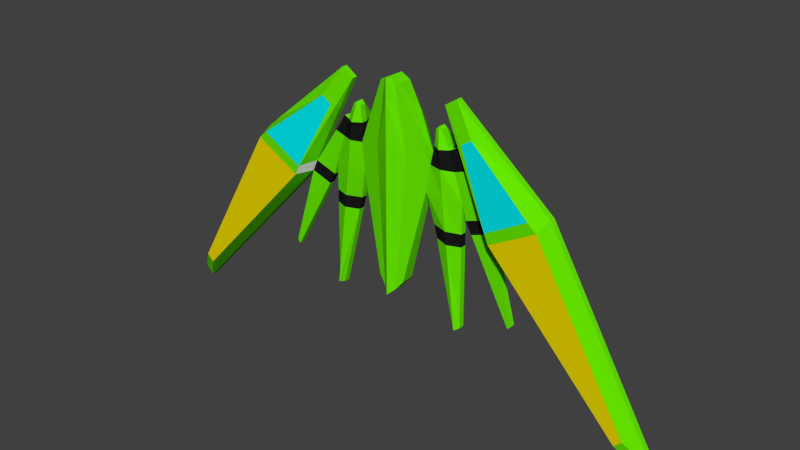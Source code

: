 # Source: skyEnemy3.blend  (saved by Blender 2.76.0; exported with 4.5.12 LTS)
import bpy
from mathutils import Matrix  # noqa: F401  (used for matrix-valued properties, if any)

bpy.ops.wm.read_factory_settings(use_empty=True)
scene = bpy.context.scene
scene.name = 'Scene'

# ---- collections
col_collection_1 = bpy.data.collections.new('Collection 1'); scene.collection.children.link(col_collection_1)

# ---- materials (node trees are filled in below, after node groups)
mat_white3 = bpy.data.materials.new('white3')
mat_white3.alpha_threshold = 0.0
mat_white3.use_transparent_shadow = False
mat_white3.roughness = 0.5
mat_white3.line_color = (0.0, 0.0, 0.0, 1.0)
mat_cyan3 = bpy.data.materials.new('cyan3')
mat_cyan3.alpha_threshold = 0.0
mat_cyan3.use_transparent_shadow = False
mat_cyan3.diffuse_color = (0.0, 0.7599, 0.8, 1.0)
mat_cyan3.roughness = 0.5
mat_blue3 = bpy.data.materials.new('blue3')
mat_blue3.alpha_threshold = 0.0
mat_blue3.use_transparent_shadow = False
mat_blue3.diffuse_color = (0.0, 0.004889, 0.8, 1.0)
mat_blue3.roughness = 0.5
mat_red3 = bpy.data.materials.new('red3')
mat_red3.alpha_threshold = 0.0
mat_red3.use_transparent_shadow = False
mat_red3.diffuse_color = (0.8, 0.0, 0.06583, 1.0)
mat_red3.roughness = 0.5
mat_green3 = bpy.data.materials.new('green3')
mat_green3.alpha_threshold = 0.0
mat_green3.use_transparent_shadow = False
mat_green3.diffuse_color = (0.1354, 0.8, 0.0, 1.0)
mat_green3.roughness = 0.5
mat_yellow3 = bpy.data.materials.new('yellow3')
mat_yellow3.alpha_threshold = 0.0
mat_yellow3.use_transparent_shadow = False
mat_yellow3.diffuse_color = (0.8, 0.6607, 0.0, 1.0)
mat_yellow3.roughness = 0.5
mat_black3 = bpy.data.materials.new('black3')
mat_black3.alpha_threshold = 0.0
mat_black3.use_transparent_shadow = False
mat_black3.diffuse_color = (0.01002, 0.01002, 0.01002, 1.0)
mat_black3.roughness = 0.5

# ---- material node trees

# ---- world
world_world = bpy.data.worlds.new('World'); scene.world = world_world
world_world.color = (0.05088, 0.05088, 0.05088)
world_world.use_sun_shadow = False
world_world.sun_shadow_jitter_overblur = 0.0
world_world.cycles.sampling_method = 'MANUAL'
world_world.cycles.sample_map_resolution = 256

# ---- meshes
me_cube = bpy.data.meshes.new('Cube')
me_cube.from_pydata([(3.946, -0.117, -0.2635), (3.946, -0.35, -0.2635), (2.544, -0.117, 3.746), (2.544, -0.35, 3.746), (2.055, -0.117, 3.422), (2.055, -0.35, 3.422), (6.422, -0.117, 0.5219), (6.422, -0.35, 0.5219), (4.157, -0.117, -0.7351), (4.157, -0.35, -0.7351), (10.98, -0.117, -7.28), (10.98, -0.35, -7.28), (10.63, -0.117, -7.634), (10.63, -0.35, -7.634), (1.563, -0.4596, 1.153), (5.981, -0.117, 0.8885), (5.981, -0.35, 0.8885), (0.7761, -0.6425, 3.019), (1.546, -0.117, 1.153), (0.0, -0.9788, -4.376), (2.004, -0.117, 2.52), (0.4993, -0.117, -3.788), (0.0, -0.9788, 1.399), (0.0, -0.9788, 4.076), (0.0, -0.117, 4.076), (0.5437, -0.6965, -3.788), (0.0, -0.117, -4.376), (0.4164, -0.7261, 3.872), (0.3686, -0.117, 3.872), (2.004, -0.35, 2.52), (1.703, -0.117, 2.49), (1.703, -0.35, 2.49), (2.881, -0.117, 0.02165), (2.881, -0.35, 0.02165), (1.396, -0.117, 0.08299), (1.417, -0.4935, 0.08299), (2.91, -0.117, -4.973), (2.91, -0.35, -4.973), (2.665, -0.117, -5.055), (2.665, -0.35, -5.055), (2.469, -0.117, 1.929), (2.469, -0.35, 1.929), (2.279, -0.117, 1.841), (2.279, -0.35, 1.841), (3.946, -0.35, -0.2635), (3.052, -0.117, -0.5683), (3.052, -0.35, -0.5683), (5.127, -0.1662, -4.002), (5.127, -0.3993, -4.002), (5.002, -0.1662, -4.136), (5.002, -0.3993, -4.136), (4.157, -0.35, -0.7351), (3.307, -0.117, -1.028), (3.307, -0.35, -1.028), (1.639, -0.117, 1.846), (1.639, -0.35, 1.846), (3.584, -0.117, 0.2377), (3.584, -0.35, 0.2377), (2.52, -0.35, 1.111), (2.52, -0.117, 1.111), (2.919, -0.117, 1.246), (2.919, -0.35, 1.246), (0.8798, -0.117, 2.89), (0.0, -0.9788, 0.1355), (1.852, -0.08061, 2.618), (1.852, -0.3864, 2.618), (2.168, 0.5606, 0.05111), (2.168, -0.5558, 0.05111), (2.793, 0.08874, -5.012), (2.793, -0.5558, -5.012), (2.052, 0.5606, 1.131), (1.972, 0.5606, 1.844), (2.052, -0.5558, 1.131), (1.972, -0.5558, 1.844), (2.368, -0.117, 1.882), (2.368, -0.35, 1.882), (3.471, 0.2053, -0.4253), (3.471, -0.35, -0.4253), (3.211, 0.2053, 0.123), (5.061, -0.1662, -4.073), (5.061, -0.3993, -4.073), (3.705, 0.2053, -0.8907), (3.705, -0.35, -0.8907), (2.707, 0.2053, 1.174), (3.211, -0.35, 0.123), (2.707, -0.35, 1.174), (3.414, -0.005124, 2.515), (3.054, -0.005124, 2.277), (6.268, -0.005124, 0.1422), (4.601, -0.005124, -0.783), (9.368, -0.005123, -5.861), (5.944, -0.005124, 0.4121), (9.623, -0.005123, -5.601), (4.445, -0.005124, -0.4359), (0.8342, 0.4334, 1.832), (0.0, 0.4334, 2.426), (0.0, 0.5451, 0.3948), (0.0, -0.117, -3.36), (0.3151, -0.117, -2.865), (0.3095, -0.117, 3.755), (0.0, -0.117, 3.977), (0.9723, 0.4249, 0.9139), (0.0, -0.9788, 3.236), (0.6577, 0.4334, 2.306), (0.0, 0.4334, 3.043), (0.1929, -0.117, -4.149), (0.6388, -0.6744, 1.304), (0.2452, -0.7658, -4.149), (0.196, -0.7773, 3.997), (0.1424, -0.117, 3.997), (0.5825, -0.6875, 0.1152), (0.3222, 0.4334, 2.197), (0.1217, -0.117, -3.169), (0.1404, -0.117, 3.897), (0.5302, 0.5391, 0.8972), (0.254, 0.4334, 2.758), (0.335, -0.745, 3.152), (1.695, -0.117, -1.129), (2.888, -0.35, -1.157), (1.695, -0.35, -1.129), (2.888, -0.117, -1.157), (2.315, 0.4493, -1.143), (2.315, -0.5558, -1.143), (1.824, -0.117, -1.649), (2.891, -0.35, -1.662), (2.891, -0.117, -1.662), (1.824, -0.35, -1.649), (2.379, 0.4015, -1.656), (2.379, -0.5558, -1.656), (1.338, -0.5119, -0.2679), (0.0, -0.9788, -0.2735), (1.315, -0.117, -0.2679), (0.0, 0.3901, -0.6393), (0.9128, 0.3758, -0.05283), (0.5026, 0.3846, -0.2057), (0.5519, -0.6946, -0.2713), (1.239, -0.5348, -0.7053), (1.213, -0.117, -0.7053), (0.0, 0.3271, -0.9123), (0.8385, 0.3146, -0.3371), (0.0, -0.9788, -0.7834), (0.4379, 0.3223, -0.4356), (0.5138, -0.7034, -0.7532), (1.106, -0.5658, -1.296), (1.076, -0.117, -1.296), (0.0, 0.242, -1.381), (0.7382, 0.2319, -0.8215), (0.0, -0.9788, -1.472), (0.3709, 0.1835, -0.8416), (0.4623, -0.7154, -1.404), (0.9835, -0.5943, -1.839), (0.9508, -0.117, -1.839), (0.0, 0.1638, -1.812), (0.6461, 0.1559, -1.266), (0.0, -0.9788, -2.104), (0.336, 0.1608, -1.291), (0.4151, -0.7264, -2.002), (0.8436, -0.6268, -2.459), (0.8072, -0.117, -2.459), (0.0, 0.07448, -2.305), (0.5408, 0.06906, -1.775), (0.0, -0.9788, -2.827), (0.2678, 0.07239, -1.888), (0.361, -0.7389, -2.685), (0.442, 0.5804, 0.1604), (0.0, 0.5865, -0.1509), (0.8798, 0.5708, 0.3404), (0.41, 0.5304, -0.1002), (0.0, 0.536, -0.396), (0.8202, 0.5216, 0.05265), (0.3825, 0.458, -0.4946), (0.4294, 0.512, -0.3862), (0.7842, 0.5044, -0.2827), (0.0, 0.5168, -0.7774), (0.0, 0.4622, -0.9356), (0.7289, 0.4514, -0.4094), (0.3423, 0.3431, -0.7703), (0.3625, 0.4134, -0.6337), (0.691, 0.407, -0.5731), (0.0, 0.4175, -1.053), (0.0, 0.3464, -1.219), (0.6223, 0.3379, -0.7189), (0.3512, 0.2948, -1.4), (0.3791, 0.3129, -1.053), (0.6728, 0.3516, -0.9634), (0.0, 0.3597, -1.619), (0.0, 0.2972, -1.817), (0.5991, 0.2909, -1.38), (0.2645, 0.1579, -2.092), (0.318, 0.2272, -1.623), (0.5612, 0.2234, -1.604), (0.0, 0.2296, -2.032), (0.0, 0.1595, -2.419), (0.4786, 0.1553, -2.003), (3.345, -0.5858, 2.551), (2.944, -0.5858, 2.286), (6.317, -1.007, 0.263), (4.459, -1.007, -0.7678), (5.955, -1.007, 0.5637), (10.05, -1.007, -6.135), (9.77, -1.007, -6.425), (4.286, -1.007, -0.381)], [], [(109, 28, 99, 113), (18, 34, 101, 94), (17, 14, 18, 62), (2, 4, 5, 3), (3, 5, 195, 194), (8, 0, 93, 89), (16, 7, 6, 15), (10, 11, 13, 12), (7, 11, 10, 6), (15, 6, 88, 91), (8, 12, 13, 9), (5, 4, 0, 1), (3, 16, 15, 2), (4, 2, 86, 87), (5, 1, 201, 195), (116, 106, 14, 17), (9, 13, 200, 197), (109, 24, 23, 108), (105, 107, 19, 26), (157, 25, 21, 158), (64, 30, 31, 65), (128, 69, 37, 124), (73, 72, 58, 43), (106, 110, 35, 14), (68, 69, 39, 38), (124, 37, 36, 125), (127, 68, 38, 123), (123, 38, 39, 126), (74, 42, 43, 75), (85, 84, 57, 61), (79, 80, 50, 49), (77, 82, 51, 44), (0, 8, 81, 76), (33, 32, 45, 46), (52, 49, 50, 53), (76, 81, 52, 45), (81, 79, 49, 52), (71, 70, 18, 54), (45, 52, 53, 46), (82, 80, 48, 51), (70, 66, 34, 18), (31, 30, 54, 55), (29, 43, 42, 20), (55, 54, 18, 14), (83, 78, 32, 59), (61, 57, 56, 60), (75, 85, 61, 41), (72, 67, 33, 58), (64, 71, 54, 30), (74, 83, 59, 42), (78, 76, 45, 32), (41, 61, 60, 40), (62, 18, 94, 103), (84, 77, 44, 57), (65, 73, 43, 29), (163, 107, 25, 157), (31, 55, 73, 65), (20, 42, 71, 64), (14, 35, 67, 72), (59, 32, 66, 70), (42, 59, 70, 71), (125, 36, 68, 127), (36, 37, 69, 68), (55, 14, 72, 73), (126, 39, 69, 128), (20, 64, 65, 29), (33, 46, 77, 84), (40, 60, 83, 74), (43, 58, 85, 75), (60, 56, 78, 83), (53, 50, 80, 82), (56, 0, 76, 78), (57, 44, 0, 56), (46, 53, 82, 77), (47, 48, 80, 79), (58, 33, 84, 85), (40, 74, 75, 41), (86, 91, 93, 87), (88, 92, 90, 89), (91, 88, 89, 93), (0, 4, 87, 93), (10, 12, 90, 92), (2, 15, 91, 86), (6, 10, 92, 88), (12, 8, 89, 90), (115, 111, 95, 104), (111, 114, 96, 95), (162, 112, 97, 159), (158, 21, 98, 160), (105, 26, 97, 112), (113, 115, 104, 100), (28, 62, 103, 99), (108, 116, 17, 27), (27, 17, 62, 28), (23, 102, 116, 108), (99, 103, 115, 113), (21, 105, 112, 98), (160, 98, 112, 162), (94, 101, 114, 111), (103, 94, 111, 115), (161, 19, 107, 163), (22, 63, 110, 106), (21, 25, 107, 105), (28, 109, 108, 27), (102, 22, 106, 116), (24, 109, 113, 100), (51, 48, 47, 8), (8, 47, 79, 81), (35, 119, 122, 67), (32, 120, 121, 66), (34, 117, 119, 35), (66, 121, 117, 34), (33, 118, 120, 32), (67, 122, 118, 33), (119, 126, 128, 122), (120, 125, 127, 121), (117, 123, 126, 119), (121, 127, 123, 117), (118, 124, 125, 120), (122, 128, 124, 118), (63, 130, 135, 110), (101, 133, 169, 166), (34, 131, 133, 101), (133, 134, 167, 169), (110, 135, 129, 35), (35, 129, 131, 34), (130, 140, 142, 135), (133, 139, 175, 172), (131, 137, 139, 133), (134, 133, 172, 171), (135, 142, 136, 129), (129, 136, 137, 131), (140, 147, 149, 142), (148, 145, 180, 176), (137, 144, 146, 139), (139, 146, 181, 178), (142, 149, 143, 136), (136, 143, 144, 137), (147, 154, 156, 149), (155, 152, 186, 182), (144, 151, 153, 146), (146, 153, 187, 184), (149, 156, 150, 143), (143, 150, 151, 144), (154, 161, 163, 156), (162, 159, 192, 188), (151, 158, 160, 153), (153, 160, 193, 190), (156, 163, 157, 150), (150, 157, 158, 151), (166, 169, 167, 164), (164, 167, 168, 165), (114, 101, 166, 164), (96, 114, 164, 165), (134, 132, 168, 167), (172, 175, 170, 171), (171, 170, 174, 173), (141, 138, 174, 170), (139, 141, 170, 175), (132, 134, 171, 173), (178, 181, 176, 177), (177, 176, 180, 179), (146, 148, 176, 181), (138, 141, 177, 179), (141, 139, 178, 177), (184, 187, 182, 183), (183, 182, 186, 185), (153, 155, 182, 187), (145, 148, 183, 185), (148, 146, 184, 183), (190, 193, 188, 189), (189, 188, 192, 191), (160, 162, 188, 193), (152, 155, 189, 191), (155, 153, 190, 189), (197, 200, 199, 196), (201, 197, 196, 198), (195, 201, 198, 194), (16, 3, 194, 198), (11, 7, 196, 199), (13, 11, 199, 200), (1, 9, 197, 201), (7, 16, 198, 196)])
me_cube.polygons.foreach_set('material_index', [4, 4, 4, 4, 4, 6, 4, 4, 4, 4, 4, 4, 4, 4, 4, 4, 4, 4, 4, 4, 4, 4, 6, 4, 4, 4, 4, 4, 4, 4, 4, 6, 6, 4, 4, 6, 4, 6, 6, 4, 4, 4, 4, 6, 4, 4, 6, 4, 4, 6, 4, 6, 4, 4, 4, 4, 4, 4, 4, 4, 6, 4, 4, 6, 4, 4, 4, 6, 6, 4, 4, 4, 4, 6, 4, 4, 4, 6, 6, 6, 4, 4, 4, 4, 4, 4, 4, 6, 4, 4, 6, 4, 4, 4, 4, 6, 4, 6, 4, 4, 4, 4, 4, 4, 4, 4, 4, 4, 4, 4, 4, 4, 4, 4, 6, 6, 6, 6, 6, 6, 4, 4, 6, 4, 4, 4, 4, 4, 4, 6, 4, 4, 4, 4, 6, 4, 4, 4, 4, 4, 4, 4, 4, 4, 4, 4, 6, 4, 4, 4, 4, 4, 4, 4, 4, 4, 4, 4, 4, 6, 4, 4, 4, 6, 6, 4, 4, 4, 6, 6, 4, 4, 4, 6, 6, 5, 4, 1, 4, 4, 4, 0, 4])
me_cube.materials.append(mat_white3)
me_cube.materials.append(mat_cyan3)
me_cube.materials.append(mat_blue3)
me_cube.materials.append(mat_red3)
me_cube.materials.append(mat_green3)
me_cube.materials.append(mat_yellow3)
me_cube.materials.append(mat_black3)
me_cube.use_remesh_preserve_volume = False
me_cube.use_remesh_preserve_attributes = False
me_cube.use_mirror_vertex_groups = False
me_cube.update()

# ---- objects
ob_cube1 = bpy.data.objects.new('Cube1', me_cube)

# ---- transforms, parenting, visibility, modifiers, constraints
ob_cube1.location = (0.0, 0.0, 0.0)
ob_cube1.lock_rotations_4d = False
ob_cube1.empty_display_type = 'ARROWS'
ob_cube1.lineart.crease_threshold = 0.0
_m = ob_cube1.modifiers.new('Mirror', 'MIRROR')
_m.use_clip = True

# ---- collection membership
col_collection_1.objects.link(ob_cube1)

# ---- scene / render settings (as saved in the file)
scene.frame_start = 1; scene.frame_end = 250; scene.frame_set(1)
scene.render.engine = 'BLENDER_EEVEE_NEXT'
scene.render.resolution_percentage = 50
scene.render.dither_intensity = 0.0
scene.cycles.use_denoising = False
scene.cycles.samples = 10
scene.cycles.sampling_pattern = 'TABULATED_SOBOL'
scene.cycles.light_sampling_threshold = 0.0
scene.cycles.use_adaptive_sampling = False
scene.cycles.use_light_tree = False
scene.cycles.blur_glossy = 0.0
scene.cycles.pixel_filter_type = 'GAUSSIAN'
scene.cycles.sample_clamp_indirect = 0.0
scene.view_settings.view_transform = 'Standard'
bpy.context.view_layer.update()

# ---- added for rendering (the .blend has no active camera and no usable light): camera, sun
cam_auto = bpy.data.cameras.new('AutoCamera')
cam_auto.lens = 50.0
cam_auto.sensor_width = 36.0
cam_auto.clip_end = 1000.0
ob_auto_camera = bpy.data.objects.new('AutoCamera', cam_auto)
scene.collection.objects.link(ob_auto_camera)
ob_auto_camera.location = (23.0718, -27.8966, 16.6784)
ob_auto_camera.rotation_euler = (1.09748, -7.21219e-08, 0.694738)
scene.camera = ob_auto_camera
light_auto_sun = bpy.data.lights.new('AutoSun', 'SUN')
light_auto_sun.energy = 3.0
light_auto_sun.angle = 0.0523599
ob_auto_sun = bpy.data.objects.new('AutoSun', light_auto_sun)
scene.collection.objects.link(ob_auto_sun)
ob_auto_sun.rotation_euler = (0.872665, 0.174533, 0.523599)
bpy.context.view_layer.update()
